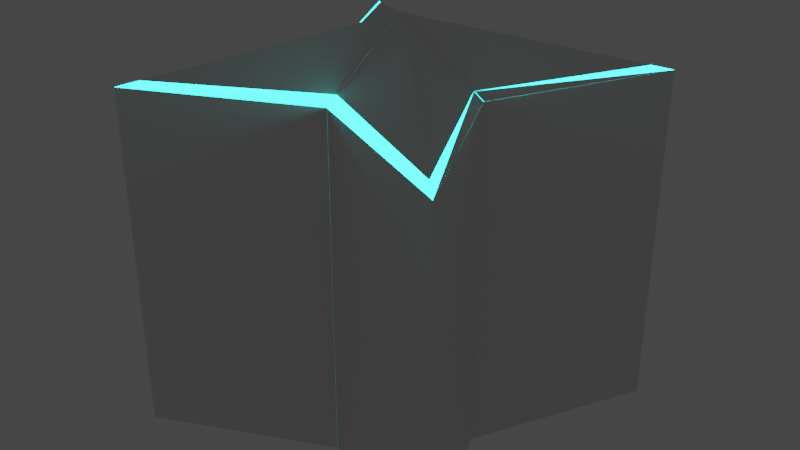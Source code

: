 # Source: STAR.blend  (saved by Blender 2.82.7; exported with 4.5.12 LTS)
import bpy
from mathutils import Matrix  # noqa: F401  (used for matrix-valued properties, if any)

bpy.ops.wm.read_factory_settings(use_empty=True)
scene = bpy.context.scene
scene.name = 'Scene'

# ---- collections
col_collection = bpy.data.collections.new('Collection'); scene.collection.children.link(col_collection)

# ---- materials (node trees are filled in below, after node groups)
mat_material_001 = bpy.data.materials.new('Material.001')
mat_material_001.use_transparent_shadow = False
mat_material_002 = bpy.data.materials.new('Material.002')
mat_material_002.use_transparent_shadow = False

# ---- material node trees
mat_material_001.use_nodes = True; mat_material_001.node_tree.nodes.clear()
_N = mat_material_001.node_tree.nodes; _L = mat_material_001.node_tree.links
n0 = _N.new('ShaderNodeOutputMaterial'); n0.name = 'Material Output'; n0.location = (300, 300)
n1 = _N.new('ShaderNodeBsdfPrincipled'); n1.name = 'Principled BSDF'; n1.location = (10, 300)
n1.distribution = 'GGX'
n1.subsurface_method = 'BURLEY'
n1.inputs[3].default_value = 1.45
n1.inputs[27].default_value = (0.0, 0.0, 0.0, 1.0)
n1.inputs[28].default_value = 1.0
_L.new(n1.outputs[0], n0.inputs[0])
n0.is_active_output = True
mat_material_002.use_nodes = True; mat_material_002.node_tree.nodes.clear()
_N = mat_material_002.node_tree.nodes; _L = mat_material_002.node_tree.links
n0 = _N.new('ShaderNodeOutputMaterial'); n0.name = 'Material Output'; n0.location = (300, 300)
n1 = _N.new('ShaderNodeEmission'); n1.name = 'Emission'; n1.location = (10, 300)
n1.inputs[0].default_value = (0.01864, 1.0, 0.9153, 1.0)
n1.inputs[1].default_value = 10.0
_L.new(n1.outputs[0], n0.inputs[0])
n0.is_active_output = True

# ---- world
world_world = bpy.data.worlds.new('World'); scene.world = world_world
world_world.use_nodes = True; world_world.node_tree.nodes.clear()
_N = world_world.node_tree.nodes; _L = world_world.node_tree.links
n0 = _N.new('ShaderNodeOutputWorld'); n0.name = 'World Output'; n0.location = (300, 300)
n1 = _N.new('ShaderNodeBackground'); n1.name = 'Background'; n1.location = (10, 300)
n1.inputs[0].default_value = (0.05088, 0.05088, 0.05088, 1.0)
_L.new(n1.outputs[0], n0.inputs[0])
n0.is_active_output = True
world_world.color = (0.05088, 0.05088, 0.05088)
world_world.use_sun_shadow = False
world_world.sun_shadow_jitter_overblur = 0.0

# ---- meshes
me_cube_002 = bpy.data.meshes.new('Cube.002')
me_cube_002.from_pydata([(1.0, -1.0, -1.0), (1.0, -1.0, 1.0), (0.0006445, -0.5368, -1.0), (0.0006445, -0.5368, 1.0), (0.0006445, -0.466, 1.045), (0.9113, -0.9113, 1.03), (0.3306, -0.3301, 1.229), (-1.0, -1.0, -1.0), (-1.0, -1.0, 1.0), (-0.0006445, -0.5368, -1.0), (-0.0006445, -0.5368, 1.0), (-0.0006445, -0.466, 1.045), (-0.9113, -0.9113, 1.03), (-0.3306, -0.3301, 1.229), (1.0, 1.0, -1.0), (1.0, 1.0, 1.0), (0.5187, 0.0, -1.0), (0.5187, 0.0, 1.0), (0.0006445, 0.5368, -1.0), (0.0006445, 0.5368, 1.0), (0.0006445, 0.0, 1.342), (0.0006445, 0.0, -1.0), (0.0006445, 0.466, 1.045), (0.9113, 0.9113, 1.03), (0.3306, 0.3301, 1.229), (0.4593, 0.0, 1.039), (-1.0, 1.0, -1.0), (-1.0, 1.0, 1.0), (-0.5187, 0.0, -1.0), (-0.5187, 0.0, 1.0), (-0.0006445, 0.5368, -1.0), (-0.0006445, 0.5368, 1.0), (-0.0006445, 0.0, 1.342), (-0.0006445, 0.0, -1.0), (-0.0006445, 0.466, 1.045), (-0.9113, 0.9113, 1.03), (-0.3306, 0.3301, 1.229), (-0.4593, 0.0, 1.039)], [], [(16, 17, 1, 0), (21, 16, 0, 2), (17, 25, 4, 3, 1), (0, 1, 3, 2), (20, 6, 4), (20, 25, 6), (4, 5, 1, 3), (5, 4, 6), (6, 25, 5), (5, 25, 17, 1), (4, 25, 20), (28, 7, 8, 29), (33, 9, 7, 28), (29, 8, 10, 11, 37), (7, 9, 10, 8), (32, 11, 13), (32, 13, 37), (11, 10, 8, 12), (12, 13, 11), (13, 12, 37), (12, 8, 29, 37), (11, 32, 37), (16, 14, 15, 17), (21, 18, 14, 16), (17, 15, 19, 22, 25), (14, 18, 19, 15), (20, 22, 24), (20, 24, 25), (22, 19, 15, 23), (23, 24, 22), (24, 23, 25), (23, 15, 17, 25), (22, 20, 25), (28, 29, 27, 26), (33, 28, 26, 30), (29, 37, 34, 31, 27), (26, 27, 31, 30), (32, 36, 34), (32, 37, 36), (34, 35, 27, 31), (35, 34, 36), (36, 37, 35), (35, 37, 29, 27), (34, 37, 32)])
me_cube_002.polygons.foreach_set('material_index', [0, 0, 0, 0, 0, 0, 1, 0, 0, 1, 0, 0, 0, 0, 0, 0, 0, 1, 0, 0, 1, 0, 0, 0, 0, 0, 0, 0, 1, 0, 0, 1, 0, 0, 0, 0, 0, 0, 0, 1, 0, 0, 1, 0])
_uv = me_cube_002.uv_layers.new(name='UVMap')
_uv.uv.foreach_set('vector', [0.375, 0.625, 0.625, 0.625, 0.625, 0.75, 0.375, 0.75, 0.2501, 0.625, 0.375, 0.625, 0.375, 0.75, 0.2501, 0.75, 0.625, 0.625, 0.6393, 0.625, 0.7499, 0.7335, 0.7499, 0.75, 0.625, 0.75, 0.375, 0.75, 0.625, 0.75, 0.625, 0.8749, 0.375, 0.8749, 0.7499, 0.625, 0.7087, 0.6663, 0.7499, 0.7335, 0.0, 0.0, 0.0, 0.0, 0.0, 0.0, 0.7499, 0.7335, 0.6361, 0.7389, 0.625, 0.75, 0.7499, 0.75, 0.6361, 0.7389, 0.7499, 0.7335, 0.7087, 0.6663, 0.0, 0.0, 0.0, 0.0, 0.0, 0.0, 0.0, 0.0, 0.0, 0.0, 0.0, 0.0, 0.0, 0.0, 0.7499, 0.7335, 0.6393, 0.625, 0.7499, 0.625, 0.375, 0.625, 0.375, 0.75, 0.625, 0.75, 0.625, 0.625, 0.2501, 0.625, 0.2501, 0.75, 0.375, 0.75, 0.375, 0.625, 0.625, 0.625, 0.625, 0.75, 0.7499, 0.75, 0.7499, 0.7335, 0.6393, 0.625, 0.375, 0.75, 0.375, 0.8749, 0.625, 0.8749, 0.625, 0.75, 0.7499, 0.625, 0.7499, 0.7335, 0.7087, 0.6663, 0.0, 0.0, 0.0, 0.0, 0.0, 0.0, 0.7499, 0.7335, 0.7499, 0.75, 0.625, 0.75, 0.6361, 0.7389, 0.6361, 0.7389, 0.7087, 0.6663, 0.7499, 0.7335, 0.0, 0.0, 0.0, 0.0, 0.0, 0.0, 0.0, 0.0, 0.0, 0.0, 0.0, 0.0, 0.0, 0.0, 0.7499, 0.7335, 0.7499, 0.625, 0.6393, 0.625, 0.375, 0.625, 0.375, 0.75, 0.625, 0.75, 0.625, 0.625, 0.2501, 0.625, 0.2501, 0.75, 0.375, 0.75, 0.375, 0.625, 0.625, 0.625, 0.625, 0.75, 0.7499, 0.75, 0.7499, 0.7335, 0.6393, 0.625, 0.375, 0.75, 0.375, 0.8749, 0.625, 0.8749, 0.625, 0.75, 0.7499, 0.625, 0.7499, 0.7335, 0.7087, 0.6663, 0.0, 0.0, 0.0, 0.0, 0.0, 0.0, 0.7499, 0.7335, 0.7499, 0.75, 0.625, 0.75, 0.6361, 0.7389, 0.6361, 0.7389, 0.7087, 0.6663, 0.7499, 0.7335, 0.0, 0.0, 0.0, 0.0, 0.0, 0.0, 0.0, 0.0, 0.0, 0.0, 0.0, 0.0, 0.0, 0.0, 0.7499, 0.7335, 0.7499, 0.625, 0.6393, 0.625, 0.375, 0.625, 0.625, 0.625, 0.625, 0.75, 0.375, 0.75, 0.2501, 0.625, 0.375, 0.625, 0.375, 0.75, 0.2501, 0.75, 0.625, 0.625, 0.6393, 0.625, 0.7499, 0.7335, 0.7499, 0.75, 0.625, 0.75, 0.375, 0.75, 0.625, 0.75, 0.625, 0.8749, 0.375, 0.8749, 0.7499, 0.625, 0.7087, 0.6663, 0.7499, 0.7335, 0.0, 0.0, 0.0, 0.0, 0.0, 0.0, 0.7499, 0.7335, 0.6361, 0.7389, 0.625, 0.75, 0.7499, 0.75, 0.6361, 0.7389, 0.7499, 0.7335, 0.7087, 0.6663, 0.0, 0.0, 0.0, 0.0, 0.0, 0.0, 0.0, 0.0, 0.0, 0.0, 0.0, 0.0, 0.0, 0.0, 0.7499, 0.7335, 0.6393, 0.625, 0.7499, 0.625])
me_cube_002.materials.append(mat_material_001)
me_cube_002.materials.append(mat_material_002)
me_cube_002.use_remesh_fix_poles = True
me_cube_002.use_remesh_preserve_attributes = False
me_cube_002.use_mirror_vertex_groups = False
me_cube_002.update()

# ---- objects
ob_cube = bpy.data.objects.new('Cube', me_cube_002)

# ---- transforms, parenting, visibility, modifiers, constraints
ob_cube.location = (0.0, 0.0, 0.0)
ob_cube.lineart.crease_threshold = 0.0

# ---- collection membership
col_collection.objects.link(ob_cube)

# ---- scene / render settings (as saved in the file)
scene.frame_start = 1; scene.frame_end = 250; scene.frame_set(132)
scene.render.engine = 'BLENDER_EEVEE_NEXT'
scene.cycles.use_denoising = False
scene.cycles.samples = 128
scene.cycles.sampling_pattern = 'TABULATED_SOBOL'
scene.cycles.use_adaptive_sampling = False
scene.cycles.use_light_tree = False
scene.view_settings.view_transform = 'Filmic'
bpy.context.view_layer.update()

# ---- added for rendering (the .blend has no active camera): camera
cam_auto = bpy.data.cameras.new('AutoCamera')
cam_auto.lens = 50.0
cam_auto.sensor_width = 36.0
cam_auto.clip_end = 1000.0
ob_auto_camera = bpy.data.objects.new('AutoCamera', cam_auto)
scene.collection.objects.link(ob_auto_camera)
ob_auto_camera.location = (3.39786, -4.07744, 2.88951)
ob_auto_camera.rotation_euler = (1.09748, -7.21219e-08, 0.694738)
scene.camera = ob_auto_camera
bpy.context.view_layer.update()
